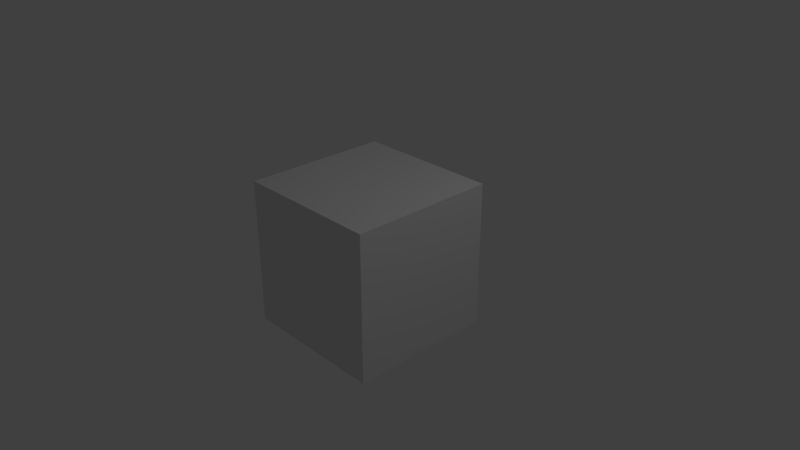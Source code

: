 # Source: tempUnit.blend  (saved by Blender 2.79.0; exported with 4.5.12 LTS)
import bpy
from mathutils import Matrix  # noqa: F401  (used for matrix-valued properties, if any)

bpy.ops.wm.read_factory_settings(use_empty=True)
scene = bpy.context.scene
scene.name = 'Scene'

# ---- collections
col_collection_1 = bpy.data.collections.new('Collection 1'); scene.collection.children.link(col_collection_1)

# ---- materials (node trees are filled in below, after node groups)
mat_material = bpy.data.materials.new('Material')
mat_material.alpha_threshold = 0.0
mat_material.use_transparent_shadow = False
mat_material.roughness = 0.5
mat_material.line_color = (0.0, 0.0, 0.0, 1.0)

# ---- material node trees

# ---- world
world_world = bpy.data.worlds.new('World'); scene.world = world_world
world_world.color = (0.05088, 0.05088, 0.05088)
world_world.use_sun_shadow = False
world_world.sun_shadow_jitter_overblur = 0.0
world_world.cycles.sampling_method = 'MANUAL'

# ---- cameras
cam_camera = bpy.data.cameras.new('Camera')
cam_camera.clip_end = 100.0
cam_camera.lens = 35.0
cam_camera.sensor_width = 32.0
cam_camera.sensor_height = 18.0
cam_camera.ortho_scale = 7.314
cam_camera.dof.focus_distance = 0.0
cam_camera.dof.aperture_fstop = 128.0

# ---- lights
light_lamp = bpy.data.lights.new('Lamp', 'POINT')
light_lamp.transmission_factor = 0.0
light_lamp.cutoff_distance = 30.0
light_lamp.energy = 100.0
light_lamp.shadow_buffer_clip_start = 1.001
light_lamp.shadow_soft_size = 0.1
light_lamp.shadow_maximum_resolution = 0.006
light_lamp.use_absolute_resolution = True

# ---- meshes
me_cube = bpy.data.meshes.new('Cube')
me_cube.from_pydata([(1.0, 1.0, -1.0), (1.0, -1.0, -1.0), (-1.0, -1.0, -1.0), (-1.0, 1.0, -1.0), (1.0, 1.0, 1.0), (1.0, -1.0, 1.0), (-1.0, -1.0, 1.0), (-1.0, 1.0, 1.0)], [], [(0, 1, 2, 3), (4, 7, 6, 5), (0, 4, 5, 1), (1, 5, 6, 2), (2, 6, 7, 3), (4, 0, 3, 7)])
me_cube.materials.append(mat_material)
me_cube.use_remesh_preserve_volume = False
me_cube.use_remesh_preserve_attributes = False
me_cube.use_mirror_vertex_groups = False
me_cube.update()

# ---- objects
ob_cube = bpy.data.objects.new('Cube', me_cube)
ob_lamp = bpy.data.objects.new('Lamp', light_lamp)
ob_camera = bpy.data.objects.new('Camera', cam_camera)

# ---- transforms, parenting, visibility, modifiers, constraints
ob_cube.location = (0.0, 0.0, 0.0)
ob_cube.lock_rotations_4d = False
ob_cube.empty_display_type = 'ARROWS'
ob_cube.lineart.crease_threshold = 0.0
ob_lamp.location = (4.076, 1.005, 5.904)
ob_lamp.rotation_euler = (0.6503, 0.05522, 1.866)
ob_lamp.lock_rotations_4d = False
ob_lamp.empty_display_type = 'ARROWS'
ob_lamp.color = (0.0, 0.0, 0.0, 0.0)
ob_lamp.lineart.crease_threshold = 0.0
ob_camera.location = (7.481, -6.508, 5.344)
ob_camera.rotation_euler = (1.109, 0.0, 0.8149)
ob_camera.lock_rotations_4d = False
ob_camera.empty_display_type = 'ARROWS'
ob_camera.color = (0.0, 0.0, 0.0, 0.0)
ob_camera.display_type = 'WIRE'
ob_camera.lineart.crease_threshold = 0.0

# ---- collection membership
col_collection_1.objects.link(ob_cube)
col_collection_1.objects.link(ob_lamp)
col_collection_1.objects.link(ob_camera)

# ---- scene / render settings (as saved in the file)
scene.camera = ob_camera
scene.frame_start = 1; scene.frame_end = 250; scene.frame_set(1)
scene.render.engine = 'BLENDER_EEVEE_NEXT'
scene.render.resolution_percentage = 50
scene.render.dither_intensity = 0.0
scene.cycles.use_denoising = False
scene.cycles.samples = 128
scene.cycles.sampling_pattern = 'TABULATED_SOBOL'
scene.cycles.use_adaptive_sampling = False
scene.cycles.use_light_tree = False
scene.cycles.blur_glossy = 0.0
scene.cycles.sample_clamp_indirect = 0.0
scene.view_settings.view_transform = 'Standard'
bpy.context.view_layer.update()
